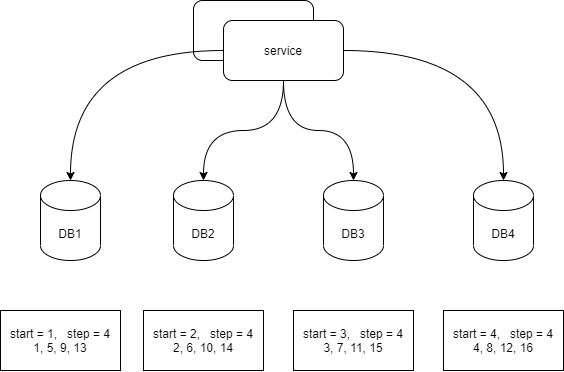

The diagram above was exported from draw.io. Its source (the exported page's mxGraphModel, read from the mxfile embedded in the PNG):
<mxGraphModel dx="681" dy="562" grid="1" gridSize="10" guides="1" tooltips="1" connect="1" arrows="1" fold="1" page="1" pageScale="1" pageWidth="827" pageHeight="1169" math="0" shadow="0">
  <root>
    <mxCell id="0" />
    <mxCell id="1" parent="0" />
    <mxCell id="2" value="DB1" style="shape=cylinder3;whiteSpace=wrap;html=1;boundedLbl=1;backgroundOutline=1;size=15;" parent="1" vertex="1">
      <mxGeometry x="250" y="520" width="60" height="80" as="geometry" />
    </mxCell>
    <mxCell id="3" value="DB2" style="shape=cylinder3;whiteSpace=wrap;html=1;boundedLbl=1;backgroundOutline=1;size=15;" parent="1" vertex="1">
      <mxGeometry x="383" y="520" width="60" height="80" as="geometry" />
    </mxCell>
    <mxCell id="4" value="DB3" style="shape=cylinder3;whiteSpace=wrap;html=1;boundedLbl=1;backgroundOutline=1;size=15;" parent="1" vertex="1">
      <mxGeometry x="533" y="520" width="60" height="80" as="geometry" />
    </mxCell>
    <mxCell id="5" value="DB4" style="shape=cylinder3;whiteSpace=wrap;html=1;boundedLbl=1;backgroundOutline=1;size=15;" parent="1" vertex="1">
      <mxGeometry x="683" y="520" width="60" height="80" as="geometry" />
    </mxCell>
    <mxCell id="6" value="service1" style="rounded=1;whiteSpace=wrap;html=1;" parent="1" vertex="1">
      <mxGeometry x="403" y="340" width="120" height="60" as="geometry" />
    </mxCell>
    <mxCell id="10" value="start = 1,&amp;nbsp; &amp;nbsp;step = 4&lt;br&gt;1, 5, 9, 13" style="rounded=0;whiteSpace=wrap;html=1;" parent="1" vertex="1">
      <mxGeometry x="210" y="650" width="120" height="60" as="geometry" />
    </mxCell>
    <mxCell id="11" value="start = 2,&amp;nbsp; &amp;nbsp;step = 4&lt;br&gt;2, 6, 10, 14" style="rounded=0;whiteSpace=wrap;html=1;" parent="1" vertex="1">
      <mxGeometry x="353" y="650" width="120" height="60" as="geometry" />
    </mxCell>
    <mxCell id="12" value="start = 3,&amp;nbsp; &amp;nbsp;step = 4&lt;br&gt;3, 7, 11, 15" style="rounded=0;whiteSpace=wrap;html=1;" parent="1" vertex="1">
      <mxGeometry x="503" y="650" width="120" height="60" as="geometry" />
    </mxCell>
    <mxCell id="13" value="start = 4,&amp;nbsp; &amp;nbsp;step = 4&lt;br&gt;4, 8, 12, 16" style="rounded=0;whiteSpace=wrap;html=1;" parent="1" vertex="1">
      <mxGeometry x="653" y="650" width="120" height="60" as="geometry" />
    </mxCell>
    <mxCell id="21" style="edgeStyle=orthogonalEdgeStyle;curved=1;rounded=0;orthogonalLoop=1;jettySize=auto;html=1;entryX=0.5;entryY=0;entryDx=0;entryDy=0;entryPerimeter=0;" edge="1" parent="1" source="19" target="2">
      <mxGeometry relative="1" as="geometry" />
    </mxCell>
    <mxCell id="22" style="edgeStyle=orthogonalEdgeStyle;curved=1;rounded=0;orthogonalLoop=1;jettySize=auto;html=1;entryX=0.5;entryY=0;entryDx=0;entryDy=0;entryPerimeter=0;" edge="1" parent="1" source="19" target="3">
      <mxGeometry relative="1" as="geometry" />
    </mxCell>
    <mxCell id="23" style="edgeStyle=orthogonalEdgeStyle;curved=1;rounded=0;orthogonalLoop=1;jettySize=auto;html=1;entryX=0.5;entryY=0;entryDx=0;entryDy=0;entryPerimeter=0;" edge="1" parent="1" source="19" target="4">
      <mxGeometry relative="1" as="geometry" />
    </mxCell>
    <mxCell id="24" style="edgeStyle=orthogonalEdgeStyle;curved=1;rounded=0;orthogonalLoop=1;jettySize=auto;html=1;entryX=0.5;entryY=0;entryDx=0;entryDy=0;entryPerimeter=0;" edge="1" parent="1" source="19" target="5">
      <mxGeometry relative="1" as="geometry" />
    </mxCell>
    <mxCell id="19" value="service" style="rounded=1;whiteSpace=wrap;html=1;" parent="1" vertex="1">
      <mxGeometry x="433" y="360" width="120" height="60" as="geometry" />
    </mxCell>
  </root>
</mxGraphModel>